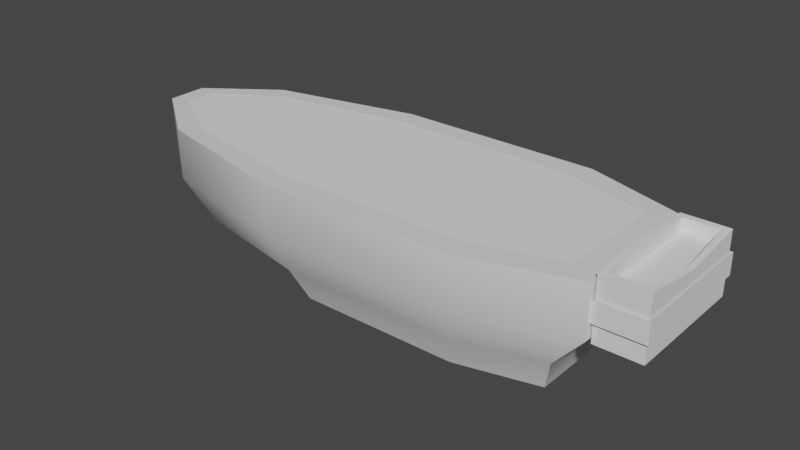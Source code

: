 # Source: boat.blend  (saved by Blender 2.83.18; exported with 4.5.12 LTS)
import bpy
from mathutils import Matrix  # noqa: F401  (used for matrix-valued properties, if any)

bpy.ops.wm.read_factory_settings(use_empty=True)
scene = bpy.context.scene
scene.name = 'Scene'

# ---- collections
col_collection = bpy.data.collections.new('Collection'); scene.collection.children.link(col_collection)

# ---- materials (node trees are filled in below, after node groups)
mat_material = bpy.data.materials.new('Material')
mat_material.alpha_threshold = 0.0
mat_material.use_transparent_shadow = False
mat_material.line_color = (0.0, 0.0, 0.0, 1.0)

# ---- node groups
ng_auto_smooth = bpy.data.node_groups.new('Auto Smooth', 'GeometryNodeTree')
_s = ng_auto_smooth.interface.new_socket(name='Geometry', in_out='OUTPUT', socket_type='NodeSocketGeometry')
_s = ng_auto_smooth.interface.new_socket(name='Geometry', in_out='INPUT', socket_type='NodeSocketGeometry')
_s = ng_auto_smooth.interface.new_socket(name='Angle', in_out='INPUT', socket_type='NodeSocketFloat')
_s.subtype = 'ANGLE'
_s.min_value = 0.0
_s.max_value = 3.142
ng_auto_smooth.is_modifier = True
_N = ng_auto_smooth.nodes; _L = ng_auto_smooth.links
n0 = _N.new('NodeGroupOutput'); n0.name = 'Group Output'; n0.location = (480, -100)
n1 = _N.new('NodeGroupInput'); n1.name = 'Group Input'; n1.location = (-420, -300)
n2 = _N.new('NodeGroupInput'); n2.name = 'Group Input.001'; n2.location = (-60, -100)
n3 = _N.new('GeometryNodeSetShadeSmooth'); n3.name = 'Set Shade Smooth'; n3.location = (120, -100)
n3.domain = 'EDGE'
n4 = _N.new('GeometryNodeSetShadeSmooth'); n4.name = 'Set Shade Smooth.001'; n4.location = (300, -100)
n5 = _N.new('GeometryNodeInputMeshEdgeAngle'); n5.name = 'Edge Angle'; n5.location = (-420, -220)
n6 = _N.new('GeometryNodeInputEdgeSmooth'); n6.name = 'Is Edge Smooth'; n6.location = (-60, -160)
n7 = _N.new('GeometryNodeInputShadeSmooth'); n7.name = 'Is Face Smooth'; n7.location = (-240, -340)
n8 = _N.new('FunctionNodeBooleanMath'); n8.name = 'Boolean Math'; n8.location = (-60, -220)
n9 = _N.new('FunctionNodeCompare'); n9.name = 'Compare'; n9.location = (-240, -180)
n9.operation = 'LESS_EQUAL'
_L.new(n5.outputs[0], n9.inputs[0])
_L.new(n4.outputs[0], n0.inputs[0])
_L.new(n1.outputs[1], n9.inputs[1])
_L.new(n9.outputs[0], n8.inputs[0])
_L.new(n7.outputs[0], n8.inputs[1])
_L.new(n2.outputs[0], n3.inputs[0])
_L.new(n6.outputs[0], n3.inputs[1])
_L.new(n3.outputs[0], n4.inputs[0])
_L.new(n8.outputs[0], n3.inputs[2])
n0.is_active_output = True

# ---- material node trees
mat_material.use_nodes = True; mat_material.node_tree.nodes.clear()
_N = mat_material.node_tree.nodes; _L = mat_material.node_tree.links
n0 = _N.new('ShaderNodeOutputMaterial'); n0.name = 'Material Output'; n0.location = (300, 300)
n1 = _N.new('ShaderNodeBsdfPrincipled'); n1.name = 'Principled BSDF'; n1.location = (10, 300)
n1.distribution = 'GGX'
n1.subsurface_method = 'BURLEY'
n1.inputs[2].default_value = 0.4
n1.inputs[3].default_value = 1.45
n1.inputs[27].default_value = (0.0, 0.0, 0.0, 1.0)
n1.inputs[28].default_value = 1.0
_L.new(n1.outputs[0], n0.inputs[0])
n0.is_active_output = True

# ---- world
world_world = bpy.data.worlds.new('World'); scene.world = world_world
world_world.use_nodes = True; world_world.node_tree.nodes.clear()
_N = world_world.node_tree.nodes; _L = world_world.node_tree.links
n0 = _N.new('ShaderNodeOutputWorld'); n0.name = 'World Output'; n0.location = (300, 300)
n1 = _N.new('ShaderNodeBackground'); n1.name = 'Background'; n1.location = (10, 300)
n1.inputs[0].default_value = (0.05088, 0.05088, 0.05088, 1.0)
_L.new(n1.outputs[0], n0.inputs[0])
n0.is_active_output = True
world_world.color = (0.05088, 0.05088, 0.05088)
world_world.use_sun_shadow = False
world_world.sun_shadow_jitter_overblur = 0.0

# ---- meshes
me_cube = bpy.data.meshes.new('Cube')
me_cube.from_pydata([(1.0, 1.0, 0.5), (1.0, 1.0, 0.0), (1.0, -1.0, 0.5), (1.0, -1.0, 0.0), (-1.0, 1.0, 0.5), (-1.0, 1.0, 0.0), (-1.0, -1.0, 0.5), (-1.0, -1.0, 0.0), (-2.42, 0.6853, 0.5), (-2.42, 0.6853, 0.0), (-2.42, -0.6853, 0.5), (-2.42, -0.6853, 0.0), (2.0, 0.6853, 0.5), (2.0, 0.6853, 0.0), (2.0, -0.6853, 0.5), (2.0, -0.6853, 0.0), (-3.094, 0.1951, 0.5), (-3.0, 0.1951, 0.0), (-3.094, -0.1951, 0.5), (-3.0, -0.1951, 0.0), (0.7712, 0.7665, -0.4313), (0.7712, -0.7665, -0.4313), (-0.9571, 0.7665, -0.4313), (-0.9571, -0.7665, -0.4313), (-2.184, 0.5253, -0.4313), (-2.184, -0.5253, -0.4313), (1.635, 0.5253, -0.4313), (1.635, -0.5253, -0.4313), (-2.685, 0.1495, -0.4313), (-2.685, -0.1495, -0.4313), (0.853, 0.78, 0.5), (0.853, -0.78, 0.5), (-0.9724, 0.78, 0.5), (-0.9724, -0.78, 0.5), (-2.268, 0.5345, 0.5), (-2.268, -0.5345, 0.5), (1.766, 0.5345, 0.5), (1.766, -0.5345, 0.5), (-2.892, 0.1522, 0.5), (-2.892, -0.1522, 0.5), (0.7774, 0.7196, 0.05291), (0.7774, -0.7196, 0.05291), (-0.9582, 0.7196, 0.05291), (-0.9582, -0.7196, 0.05291), (-2.19, 0.4932, 0.05291), (-2.19, -0.4932, 0.05291), (1.645, 0.4932, 0.05291), (1.645, -0.4932, 0.05291), (-2.694, 0.1404, 0.05291), (-2.694, -0.1404, 0.05291), (-0.8395, 0.6307, -0.7438), (-0.8395, -0.6307, -0.7438), (0.7477, 0.6307, -0.7438), (0.7477, -0.6307, -0.7438), (1.541, -0.4323, -0.7438), (1.541, 0.4323, -0.7438)], [], [(14, 12, 36, 37), (3, 2, 6, 7), (4, 5, 9, 8), (17, 9, 24, 28), (12, 0, 30, 36), (5, 4, 0, 1), (8, 9, 17, 16), (7, 6, 10, 11), (3, 7, 23, 21), (10, 6, 33, 35), (13, 12, 14, 15), (2, 3, 15, 14), (1, 0, 12, 13), (5, 1, 20, 22), (19, 18, 16, 17), (19, 17, 28, 29), (18, 10, 35, 39), (11, 10, 18, 19), (20, 26, 55, 52), (22, 23, 25, 24), (23, 22, 50, 51), (24, 25, 29, 28), (7, 11, 25, 23), (15, 3, 21, 27), (9, 5, 22, 24), (13, 15, 27, 26), (1, 13, 26, 20), (11, 19, 29, 25), (33, 31, 41, 43), (38, 39, 49, 48), (30, 32, 42, 40), (35, 33, 43, 45), (8, 16, 38, 34), (6, 2, 31, 33), (0, 4, 32, 30), (4, 8, 34, 32), (2, 14, 37, 31), (16, 18, 39, 38), (40, 42, 43, 41), (40, 41, 47, 46), (43, 42, 44, 45), (45, 44, 48, 49), (37, 36, 46, 47), (34, 38, 48, 44), (31, 37, 47, 41), (32, 34, 44, 42), (39, 35, 45, 49), (36, 30, 40, 46), (50, 52, 53, 51), (53, 52, 55, 54), (26, 27, 54, 55), (22, 20, 52, 50), (27, 21, 53, 54), (21, 23, 51, 53)])
me_cube.polygons.foreach_set('use_smooth', [True] * 54)
_uv = me_cube.uv_layers.new(name='UVMap')
_uv.uv.foreach_set('vector', [0.625, 0.75, 0.625, 0.5, 0.625, 0.5, 0.625, 0.75, 0.375, 0.75, 0.625, 0.75, 0.625, 1.0, 0.375, 1.0, 0.625, 0.25, 0.375, 0.25, 0.375, 0.25, 0.625, 0.25, 0.375, 0.25, 0.375, 0.25, 0.375, 0.25, 0.375, 0.25, 0.625, 0.5, 0.625, 0.5, 0.625, 0.5, 0.625, 0.5, 0.375, 0.25, 0.625, 0.25, 0.625, 0.5, 0.375, 0.5, 0.625, 0.25, 0.375, 0.25, 0.375, 0.25, 0.625, 0.25, 0.375, 1.0, 0.625, 1.0, 0.625, 1.0, 0.375, 1.0, 0.375, 0.75, 0.375, 1.0, 0.375, 1.0, 0.375, 0.75, 0.625, 1.0, 0.625, 1.0, 0.625, 1.0, 0.625, 1.0, 0.375, 0.5, 0.625, 0.5, 0.625, 0.75, 0.375, 0.75, 0.625, 0.75, 0.375, 0.75, 0.375, 0.75, 0.625, 0.75, 0.375, 0.5, 0.625, 0.5, 0.625, 0.5, 0.375, 0.5, 0.375, 0.25, 0.375, 0.5, 0.375, 0.5, 0.375, 0.25, 0.375, 0.0, 0.625, 0.0, 0.625, 0.25, 0.375, 0.25, 0.375, 0.0, 0.375, 0.25, 0.375, 0.25, 0.375, 0.0, 0.625, 1.0, 0.625, 1.0, 0.625, 1.0, 0.625, 1.0, 0.375, 1.0, 0.625, 1.0, 0.625, 1.0, 0.375, 1.0, 0.375, 0.5, 0.375, 0.5, 0.375, 0.5, 0.375, 0.5, 0.125, 0.5, 0.125, 0.75, 0.125, 0.75, 0.125, 0.5, 0.125, 0.75, 0.125, 0.5, 0.125, 0.5, 0.125, 0.75, 0.125, 0.5, 0.125, 0.75, 0.125, 0.75, 0.125, 0.5, 0.375, 1.0, 0.375, 1.0, 0.375, 1.0, 0.375, 1.0, 0.375, 0.75, 0.375, 0.75, 0.375, 0.75, 0.375, 0.75, 0.375, 0.25, 0.375, 0.25, 0.375, 0.25, 0.375, 0.25, 0.375, 0.5, 0.375, 0.75, 0.375, 0.75, 0.375, 0.5, 0.375, 0.5, 0.375, 0.5, 0.375, 0.5, 0.375, 0.5, 0.375, 1.0, 0.375, 1.0, 0.375, 1.0, 0.375, 1.0, 0.625, 1.0, 0.625, 0.75, 0.625, 0.75, 0.625, 1.0, 0.625, 0.25, 0.625, 0.0, 0.625, 0.0, 0.625, 0.25, 0.625, 0.5, 0.625, 0.25, 0.625, 0.25, 0.625, 0.5, 0.625, 1.0, 0.625, 1.0, 0.625, 1.0, 0.625, 1.0, 0.625, 0.25, 0.625, 0.25, 0.625, 0.25, 0.625, 0.25, 0.625, 1.0, 0.625, 0.75, 0.625, 0.75, 0.625, 1.0, 0.625, 0.5, 0.625, 0.25, 0.625, 0.25, 0.625, 0.5, 0.625, 0.25, 0.625, 0.25, 0.625, 0.25, 0.625, 0.25, 0.625, 0.75, 0.625, 0.75, 0.625, 0.75, 0.625, 0.75, 0.625, 0.25, 0.625, 0.0, 0.625, 0.0, 0.625, 0.25, 0.625, 0.5, 0.875, 0.5, 0.875, 0.75, 0.625, 0.75, 0.625, 0.5, 0.625, 0.75, 0.625, 0.75, 0.625, 0.5, 0.875, 0.75, 0.875, 0.5, 0.875, 0.5, 0.875, 0.75, 0.875, 0.75, 0.875, 0.5, 0.875, 0.5, 0.875, 0.75, 0.625, 0.75, 0.625, 0.5, 0.625, 0.5, 0.625, 0.75, 0.625, 0.25, 0.625, 0.25, 0.625, 0.25, 0.625, 0.25, 0.625, 0.75, 0.625, 0.75, 0.625, 0.75, 0.625, 0.75, 0.625, 0.25, 0.625, 0.25, 0.625, 0.25, 0.625, 0.25, 0.625, 1.0, 0.625, 1.0, 0.625, 1.0, 0.625, 1.0, 0.625, 0.5, 0.625, 0.5, 0.625, 0.5, 0.625, 0.5, 0.125, 0.5, 0.375, 0.5, 0.375, 0.75, 0.125, 0.75, 0.375, 0.75, 0.375, 0.5, 0.375, 0.5, 0.375, 0.75, 0.375, 0.5, 0.375, 0.75, 0.375, 0.75, 0.375, 0.5, 0.375, 0.25, 0.375, 0.5, 0.375, 0.5, 0.375, 0.25, 0.375, 0.75, 0.375, 0.75, 0.375, 0.75, 0.375, 0.75, 0.375, 0.75, 0.375, 1.0, 0.375, 1.0, 0.375, 0.75])
me_cube.materials.append(mat_material)
me_cube.use_remesh_preserve_volume = False
me_cube.use_remesh_preserve_attributes = False
me_cube.use_mirror_vertex_groups = False
me_cube.update()
me_cube_001 = bpy.data.meshes.new('Cube.001')
me_cube_001.from_pydata([(-1.0, -1.0, -0.2998), (-1.0, -1.0, 1.0), (-1.0, 1.0, -0.2998), (-1.0, 1.0, 1.0), (1.0, -1.0, -0.2998), (1.0, -1.0, 1.0), (1.0, 1.0, -0.2998), (1.0, 1.0, 1.0)], [], [(0, 1, 3, 2), (2, 3, 7, 6), (6, 7, 5, 4), (4, 5, 1, 0), (2, 6, 4, 0), (7, 3, 1, 5)])
_uv = me_cube_001.uv_layers.new(name='UVMap')
_uv.uv.foreach_set('vector', [0.375, 0.0, 0.625, 0.0, 0.625, 0.25, 0.375, 0.25, 0.375, 0.25, 0.625, 0.25, 0.625, 0.5, 0.375, 0.5, 0.375, 0.5, 0.625, 0.5, 0.625, 0.75, 0.375, 0.75, 0.375, 0.75, 0.625, 0.75, 0.625, 1.0, 0.375, 1.0, 0.125, 0.5, 0.375, 0.5, 0.375, 0.75, 0.125, 0.75, 0.625, 0.5, 0.875, 0.5, 0.875, 0.75, 0.625, 0.75])
me_cube_001.use_remesh_fix_poles = True
me_cube_001.use_remesh_preserve_attributes = False
me_cube_001.use_mirror_vertex_groups = False
me_cube_001.update()
me_cube_002 = bpy.data.meshes.new('Cube.002')
me_cube_002.from_pydata([(-1.0, -1.0, -0.2998), (-1.0, -1.0, 1.0), (-1.0, 1.0, -0.2998), (-1.0, 1.0, 1.0), (1.0, -1.148, -0.2998), (1.0, -1.148, 1.0), (1.0, 1.148, -0.2998), (1.0, 1.148, 1.0)], [], [(0, 1, 3, 2), (2, 3, 7, 6), (6, 7, 5, 4), (4, 5, 1, 0), (2, 6, 4, 0), (7, 3, 1, 5)])
_uv = me_cube_002.uv_layers.new(name='UVMap')
_uv.uv.foreach_set('vector', [0.375, 0.0, 0.625, 0.0, 0.625, 0.25, 0.375, 0.25, 0.375, 0.25, 0.625, 0.25, 0.625, 0.5, 0.375, 0.5, 0.375, 0.5, 0.625, 0.5, 0.625, 0.75, 0.375, 0.75, 0.375, 0.75, 0.625, 0.75, 0.625, 1.0, 0.375, 1.0, 0.125, 0.5, 0.375, 0.5, 0.375, 0.75, 0.125, 0.75, 0.625, 0.5, 0.875, 0.5, 0.875, 0.75, 0.625, 0.75])
me_cube_002.use_remesh_fix_poles = True
me_cube_002.use_remesh_preserve_attributes = False
me_cube_002.use_mirror_vertex_groups = False
me_cube_002.update()
me_cube_003 = bpy.data.meshes.new('Cube.003')
me_cube_003.from_pydata([(-1.0, -1.0, -1.0), (-1.0, -1.0, 0.3567), (-1.0, 1.0, -1.0), (-1.0, 1.0, 0.3567), (1.0, -1.0, -1.0), (1.0, -1.0, 0.3567), (1.0, 1.0, -1.0), (1.0, 1.0, 0.3567), (-0.7571, -0.9022, 0.3567), (-0.7571, 0.9022, 0.3567), (0.7571, 0.9022, 0.3567), (0.7571, -0.9022, 0.3567), (-0.7571, -0.9022, -0.8721), (-0.7571, 0.9022, -0.8721), (0.7571, 0.9022, -0.8721), (0.7571, -0.9022, -0.8721), (-1.0, -0.004007, -1.0), (-1.0, -0.004007, 0.4466), (1.0, -0.004007, -1.0), (1.0, -0.004007, 0.1687), (-0.7571, -0.003615, 0.4466), (0.7571, -0.003615, 0.1687), (-0.7571, -0.003615, -0.8721), (0.7571, -0.003615, -0.8721)], [], [(16, 17, 3, 2), (2, 3, 7, 6), (18, 19, 5, 4), (4, 5, 1, 0), (16, 18, 4, 0), (19, 7, 10, 21), (21, 10, 14, 23), (17, 1, 8, 20), (1, 5, 11, 8), (7, 3, 9, 10), (23, 22, 12, 15), (20, 8, 12, 22), (8, 11, 15, 12), (10, 9, 13, 14), (9, 20, 22, 13), (14, 13, 22, 23), (3, 17, 20, 9), (11, 21, 23, 15), (5, 19, 21, 11), (2, 6, 18, 16), (6, 7, 19, 18), (0, 1, 17, 16)])
me_cube_003.polygons.foreach_set('use_smooth', [True] * 22)
_uv = me_cube_003.uv_layers.new(name='UVMap')
_uv.uv.foreach_set('vector', [0.375, 0.1245, 0.625, 0.1245, 0.625, 0.25, 0.375, 0.25, 0.375, 0.25, 0.625, 0.25, 0.625, 0.5, 0.375, 0.5, 0.375, 0.6255, 0.625, 0.6255, 0.625, 0.75, 0.375, 0.75, 0.375, 0.75, 0.625, 0.75, 0.625, 1.0, 0.375, 1.0, 0.125, 0.6255, 0.375, 0.6255, 0.375, 0.75, 0.125, 0.75, 0.625, 0.6255, 0.625, 0.5, 0.625, 0.5, 0.625, 0.6255, 0.625, 0.6255, 0.625, 0.5, 0.625, 0.5, 0.625, 0.6255, 0.625, 0.1245, 0.625, 0.0, 0.625, 0.0, 0.625, 0.1245, 0.625, 1.0, 0.625, 0.75, 0.625, 0.75, 0.625, 1.0, 0.625, 0.5, 0.625, 0.25, 0.625, 0.25, 0.625, 0.5, 0.625, 0.6255, 0.875, 0.6255, 0.875, 0.75, 0.625, 0.75, 0.625, 0.1245, 0.625, 0.0, 0.625, 0.0, 0.625, 0.1245, 0.625, 1.0, 0.625, 0.75, 0.625, 0.75, 0.625, 1.0, 0.625, 0.5, 0.625, 0.25, 0.625, 0.25, 0.625, 0.5, 0.625, 0.25, 0.625, 0.1245, 0.625, 0.1245, 0.625, 0.25, 0.625, 0.5, 0.875, 0.5, 0.875, 0.6255, 0.625, 0.6255, 0.625, 0.25, 0.625, 0.1245, 0.625, 0.1245, 0.625, 0.25, 0.625, 0.75, 0.625, 0.6255, 0.625, 0.6255, 0.625, 0.75, 0.625, 0.75, 0.625, 0.6255, 0.625, 0.6255, 0.625, 0.75, 0.125, 0.5, 0.375, 0.5, 0.375, 0.6255, 0.125, 0.6255, 0.375, 0.5, 0.625, 0.5, 0.625, 0.6255, 0.375, 0.6255, 0.375, 0.0, 0.625, 0.0, 0.625, 0.1245, 0.375, 0.1245])
me_cube_003.use_remesh_fix_poles = True
me_cube_003.use_remesh_preserve_attributes = False
me_cube_003.use_mirror_vertex_groups = False
me_cube_003.update()
me_plane = bpy.data.meshes.new('Plane')
me_plane.from_pydata([(-1.0, -1.0, 0.0), (1.0, -1.0, 0.0), (-1.0, 1.0, 0.0), (1.0, 1.0, 0.0), (-1.0, -1.0, -0.5222), (1.0, -1.0, -0.5222), (-1.0, 1.0, -0.5222), (1.0, 1.0, -0.5222)], [], [(0, 1, 3, 2), (2, 3, 7, 6), (1, 0, 4, 5)])
_uv = me_plane.uv_layers.new(name='UVMap')
_uv.uv.foreach_set('vector', [0.0, 0.0, 1.0, 0.0, 1.0, 1.0, 0.0, 1.0, 0.0, 1.0, 1.0, 1.0, 1.0, 1.0, 0.0, 1.0, 1.0, 0.0, 0.0, 0.0, 0.0, 0.0, 1.0, 0.0])
me_plane.use_remesh_fix_poles = True
me_plane.use_remesh_preserve_attributes = False
me_plane.use_mirror_vertex_groups = False
me_plane.update()
me_cube_004 = bpy.data.meshes.new('Cube.004')
me_cube_004.from_pydata([(0.2695, 1.0, -0.3217), (0.2398, 0.9345, -0.8474), (0.2695, -1.0, -0.3217), (0.2398, -0.9345, -0.8474), (-0.2695, 1.0, -0.3217), (-0.2639, 0.9345, -0.8474), (-0.2695, -1.0, -0.3217), (-0.2639, -0.9345, -0.8474), (-0.652, 0.6853, -0.3217), (-0.6214, 0.6405, -0.8474), (-0.652, -0.6853, -0.3217), (-0.6214, -0.6405, -0.8474), (0.5389, 0.6853, -0.3217), (0.4916, 0.6405, -0.8474), (0.5389, -0.6853, -0.3217), (0.4916, -0.6405, -0.8474), (-0.8337, 0.1951, -0.3217), (-0.7676, 0.1823, -0.8474), (-0.8337, -0.1951, -0.3217), (-0.7676, -0.1823, -0.8474)], [], [(1, 13, 15, 3, 7, 11, 19, 17, 9, 5), (3, 2, 6, 7), (4, 5, 9, 8), (5, 4, 0, 1), (8, 9, 17, 16), (7, 6, 10, 11), (13, 12, 14, 15), (2, 3, 15, 14), (1, 0, 12, 13), (19, 18, 16, 17), (11, 10, 18, 19), (2, 14, 12, 0, 4, 8, 16, 18, 10, 6)])
_uv = me_cube_004.uv_layers.new(name='UVMap')
_uv.uv.foreach_set('vector', [0.375, 0.5, 0.375, 0.5, 0.375, 0.75, 0.375, 0.75, 0.375, 1.0, 0.375, 1.0, 0.375, 1.0, 0.375, 0.25, 0.375, 0.25, 0.375, 0.25, 0.375, 0.75, 0.625, 0.75, 0.625, 1.0, 0.375, 1.0, 0.625, 0.25, 0.375, 0.25, 0.375, 0.25, 0.625, 0.25, 0.375, 0.25, 0.625, 0.25, 0.625, 0.5, 0.375, 0.5, 0.625, 0.25, 0.375, 0.25, 0.375, 0.25, 0.625, 0.25, 0.375, 1.0, 0.625, 1.0, 0.625, 1.0, 0.375, 1.0, 0.375, 0.5, 0.625, 0.5, 0.625, 0.75, 0.375, 0.75, 0.625, 0.75, 0.375, 0.75, 0.375, 0.75, 0.625, 0.75, 0.375, 0.5, 0.625, 0.5, 0.625, 0.5, 0.375, 0.5, 0.375, 0.0, 0.625, 0.0, 0.625, 0.25, 0.375, 0.25, 0.375, 1.0, 0.625, 1.0, 0.625, 1.0, 0.375, 1.0, 0.625, 0.75, 0.625, 0.75, 0.625, 0.5, 0.625, 0.5, 0.625, 0.25, 0.625, 0.25, 0.625, 0.25, 0.625, 0.0, 0.625, 1.0, 0.625, 1.0])
me_cube_004.use_remesh_fix_poles = True
me_cube_004.use_remesh_preserve_attributes = False
me_cube_004.use_mirror_vertex_groups = False
me_cube_004.update()
me_cube_005 = bpy.data.meshes.new('Cube.005')
me_cube_005.from_pydata([(-1.0, -1.0, 0.1562), (-1.0, -1.0, 1.0), (-1.0, 1.0, 0.1562), (-1.0, 1.0, 1.0), (1.0, -1.0, 0.1562), (1.0, -1.0, 1.0), (1.0, 1.0, 0.1562), (1.0, 1.0, 1.0)], [], [(0, 1, 3, 2), (2, 3, 7, 6), (6, 7, 5, 4), (4, 5, 1, 0), (2, 6, 4, 0), (7, 3, 1, 5)])
_uv = me_cube_005.uv_layers.new(name='UVMap')
_uv.uv.foreach_set('vector', [0.375, 0.0, 0.625, 0.0, 0.625, 0.25, 0.375, 0.25, 0.375, 0.25, 0.625, 0.25, 0.625, 0.5, 0.375, 0.5, 0.375, 0.5, 0.625, 0.5, 0.625, 0.75, 0.375, 0.75, 0.375, 0.75, 0.625, 0.75, 0.625, 1.0, 0.375, 1.0, 0.125, 0.5, 0.375, 0.5, 0.375, 0.75, 0.125, 0.75, 0.625, 0.5, 0.875, 0.5, 0.875, 0.75, 0.625, 0.75])
me_cube_005.use_remesh_fix_poles = True
me_cube_005.use_remesh_preserve_attributes = False
me_cube_005.use_mirror_vertex_groups = False
me_cube_005.update()

# ---- objects
ob_cube = bpy.data.objects.new('Cube', me_cube)
ob_cube_001 = bpy.data.objects.new('Cube.001', me_cube_001)
ob_cube_002 = bpy.data.objects.new('Cube.002', me_cube_002)
ob_cube_003 = bpy.data.objects.new('Cube.003', me_cube_003)
ob_plane = bpy.data.objects.new('Plane', me_plane)
ob_cube_004 = bpy.data.objects.new('Cube.004', me_cube_004)
ob_cube_005 = bpy.data.objects.new('Cube.005', me_cube_005)

# ---- transforms, parenting, visibility, modifiers, constraints
ob_cube.location = (0.0, 0.0, 0.0)
ob_cube.lock_rotations_4d = False
ob_cube.empty_display_type = 'ARROWS'
ob_cube.lineart.crease_threshold = 0.0
_m = ob_cube.modifiers.new('Auto Smooth', 'NODES')
_m.node_group = ng_auto_smooth
_gi = [s.identifier for s in ng_auto_smooth.interface.items_tree if s.item_type == 'SOCKET' and s.in_out == 'INPUT']
_m[_gi[1]] = 0.6632  # Angle
ob_cube_001.location = (0.3817, 0.0, 0.0)
ob_cube_001.scale = (0.2699, 0.8632, 0.2699)
ob_cube_001.lineart.crease_threshold = 0.0
ob_cube_002.location = (-1.279, 0.0, 0.0)
ob_cube_002.scale = (0.2699, 0.7287, 0.2699)
ob_cube_002.lineart.crease_threshold = 0.0
ob_cube_003.location = (2.233, 0.0, 0.3968)
ob_cube_003.scale = (0.219, 0.6219, 0.4368)
ob_cube_003.lineart.crease_threshold = 0.0
_m = ob_cube_003.modifiers.new('Auto Smooth', 'NODES')
_m.node_group = ng_auto_smooth
_gi = [s.identifier for s in ng_auto_smooth.interface.items_tree if s.item_type == 'SOCKET' and s.in_out == 'INPUT']
_m[_gi[1]] = 0.5236  # Angle
ob_plane.location = (2.473, 0.0, 0.2457)
ob_plane.rotation_euler = (-0.0, 1.571, 0.0)
ob_plane.scale = (0.1017, 0.649, 1.0)
ob_plane.lineart.crease_threshold = 0.0
ob_cube_004.location = (-0.0315, 0.0, 0.7832)
ob_cube_004.scale = (3.538, 0.8856, 0.8856)
ob_cube_004.lineart.crease_threshold = 0.0
ob_cube_005.location = (2.232, 0.0, -0.09212)
ob_cube_005.scale = (0.1682, 0.5595, 0.5247)
ob_cube_005.lineart.crease_threshold = 0.0

# ---- collection membership
col_collection.objects.link(ob_cube)
col_collection.objects.link(ob_cube_001)
col_collection.objects.link(ob_cube_002)
col_collection.objects.link(ob_cube_003)
col_collection.objects.link(ob_plane)
col_collection.objects.link(ob_cube_004)
col_collection.objects.link(ob_cube_005)

# ---- scene / render settings (as saved in the file)
scene.frame_start = 1; scene.frame_end = 250; scene.frame_set(1)
scene.render.engine = 'BLENDER_EEVEE_NEXT'
scene.cycles.use_denoising = False
scene.cycles.samples = 128
scene.cycles.sampling_pattern = 'TABULATED_SOBOL'
scene.cycles.use_adaptive_sampling = False
scene.cycles.use_light_tree = False
scene.view_settings.view_transform = 'Filmic'
bpy.context.view_layer.update()

# ---- added for rendering (the .blend has no active camera and no usable light): camera, sun
cam_auto = bpy.data.cameras.new('AutoCamera')
cam_auto.lens = 50.0
cam_auto.sensor_width = 36.0
cam_auto.clip_end = 1000.0
ob_auto_camera = bpy.data.objects.new('AutoCamera', cam_auto)
scene.collection.objects.link(ob_auto_camera)
ob_auto_camera.location = (5.30033, -6.73298, 4.41267)
ob_auto_camera.rotation_euler = (1.09748, -7.21219e-08, 0.694738)
scene.camera = ob_auto_camera
light_auto_sun = bpy.data.lights.new('AutoSun', 'SUN')
light_auto_sun.energy = 3.0
light_auto_sun.angle = 0.0523599
ob_auto_sun = bpy.data.objects.new('AutoSun', light_auto_sun)
scene.collection.objects.link(ob_auto_sun)
ob_auto_sun.rotation_euler = (0.872665, 0.174533, 0.523599)
bpy.context.view_layer.update()
